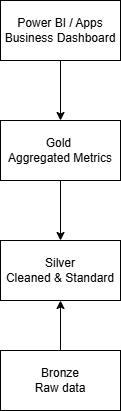

The diagram above was exported from draw.io. Its source (the exported page's mxGraphModel, read from the mxfile embedded in the PNG):
<mxGraphModel dx="1042" dy="527" grid="1" gridSize="10" guides="1" tooltips="1" connect="1" arrows="1" fold="1" page="1" pageScale="1" pageWidth="827" pageHeight="1169" math="0" shadow="0">
  <root>
    <mxCell id="0" />
    <mxCell id="1" parent="0" />
    <mxCell id="I8B3ChU2r-FBvhh-YP2r-4" parent="1" style="rounded=0;whiteSpace=wrap;html=1;" value="Power BI / Apps Business Dashboard" vertex="1">
      <mxGeometry height="60" width="120" x="320" y="40" as="geometry" />
    </mxCell>
    <mxCell id="I8B3ChU2r-FBvhh-YP2r-7" parent="1" style="rounded=0;whiteSpace=wrap;html=1;" value="Gold&amp;nbsp;&lt;div&gt;Aggregated Metrics&lt;/div&gt;" vertex="1">
      <mxGeometry height="60" width="120" x="320" y="160" as="geometry" />
    </mxCell>
    <mxCell id="I8B3ChU2r-FBvhh-YP2r-10" edge="1" parent="1" source="I8B3ChU2r-FBvhh-YP2r-4" style="endArrow=classic;html=1;rounded=0;" target="I8B3ChU2r-FBvhh-YP2r-7" value="">
      <mxGeometry height="50" relative="1" width="50" as="geometry">
        <mxPoint x="310" y="160" as="sourcePoint" />
        <mxPoint x="360" y="110" as="targetPoint" />
      </mxGeometry>
    </mxCell>
    <mxCell id="I8B3ChU2r-FBvhh-YP2r-11" parent="1" style="rounded=0;whiteSpace=wrap;html=1;" value="Silver&lt;div&gt;Cleaned &amp;amp; Standard&lt;/div&gt;" vertex="1">
      <mxGeometry height="60" width="120" x="320" y="280" as="geometry" />
    </mxCell>
    <mxCell id="I8B3ChU2r-FBvhh-YP2r-15" edge="1" parent="1" source="I8B3ChU2r-FBvhh-YP2r-12" style="edgeStyle=orthogonalEdgeStyle;rounded=0;orthogonalLoop=1;jettySize=auto;html=1;" target="I8B3ChU2r-FBvhh-YP2r-11" value="">
      <mxGeometry relative="1" as="geometry" />
    </mxCell>
    <mxCell id="I8B3ChU2r-FBvhh-YP2r-12" parent="1" style="rounded=0;whiteSpace=wrap;html=1;" value="Bronze&lt;div&gt;Raw data&lt;/div&gt;" vertex="1">
      <mxGeometry height="60" width="120" x="320" y="390" as="geometry" />
    </mxCell>
    <mxCell id="I8B3ChU2r-FBvhh-YP2r-13" edge="1" parent="1" source="I8B3ChU2r-FBvhh-YP2r-7" style="endArrow=classic;html=1;rounded=0;entryX=0.5;entryY=0;entryDx=0;entryDy=0;" target="I8B3ChU2r-FBvhh-YP2r-11" value="">
      <mxGeometry height="50" relative="1" width="50" as="geometry">
        <mxPoint x="390" y="300" as="sourcePoint" />
        <mxPoint x="440" y="250" as="targetPoint" />
      </mxGeometry>
    </mxCell>
  </root>
</mxGraphModel>